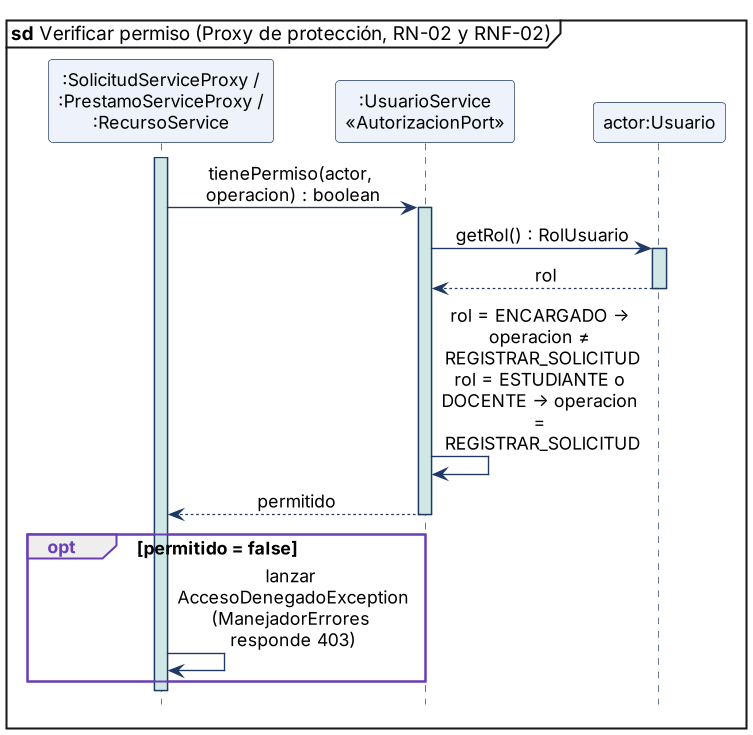

The diagram above was rendered by PlantUML. Its source (embedded in the PNG):
@startuml
skinparamlocked dpi 130
!include _style.iuml
mainframe **sd** Verificar permiso (Proxy de protección, RN-02 y RNF-02)
participant ":SolicitudServiceProxy /\n:PrestamoServiceProxy /\n:RecursoService" as C
participant ":UsuarioService\n«AutorizacionPort»" as AU
participant "actor:Usuario" as US

activate C
C -> AU : tienePermiso(actor, operacion) : boolean
activate AU
AU -> US : getRol() : RolUsuario
activate US
US --> AU : rol
deactivate US
AU -> AU : rol = ENCARGADO → operacion ≠ REGISTRAR_SOLICITUD\nrol = ESTUDIANTE o DOCENTE → operacion = REGISTRAR_SOLICITUD
AU --> C : permitido
deactivate AU
opt permitido = false
  C -> C : lanzar AccesoDenegadoException\n(ManejadorErrores responde 403)
end
deactivate C
@enduml